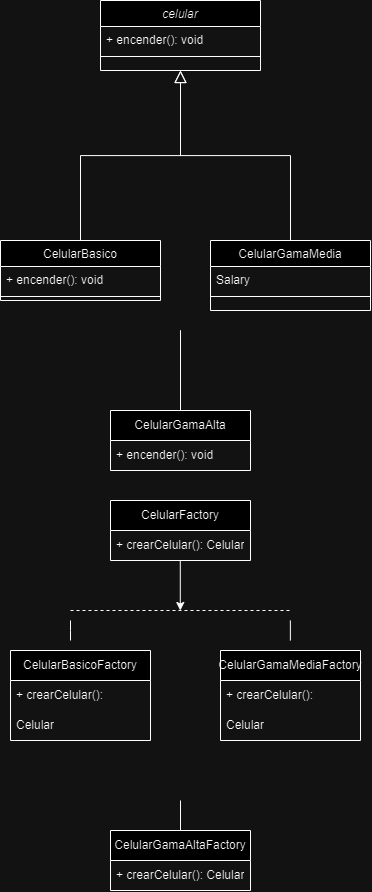

The diagram above was exported from draw.io. Its source (the exported page's mxGraphModel, read from the mxfile embedded in the PNG):
<mxGraphModel dx="1723" dy="708" grid="1" gridSize="10" guides="1" tooltips="1" connect="1" arrows="1" fold="1" page="1" pageScale="1" pageWidth="827" pageHeight="1169" math="0" shadow="0">
  <root>
    <mxCell id="WIyWlLk6GJQsqaUBKTNV-0" />
    <mxCell id="WIyWlLk6GJQsqaUBKTNV-1" parent="WIyWlLk6GJQsqaUBKTNV-0" />
    <mxCell id="zkfFHV4jXpPFQw0GAbJ--0" value="celular" style="swimlane;fontStyle=2;align=center;verticalAlign=top;childLayout=stackLayout;horizontal=1;startSize=26;horizontalStack=0;resizeParent=1;resizeLast=0;collapsible=1;marginBottom=0;rounded=0;shadow=0;strokeWidth=1;" parent="WIyWlLk6GJQsqaUBKTNV-1" vertex="1">
      <mxGeometry x="220" y="120" width="160" height="70" as="geometry">
        <mxRectangle x="230" y="140" width="160" height="26" as="alternateBounds" />
      </mxGeometry>
    </mxCell>
    <mxCell id="zkfFHV4jXpPFQw0GAbJ--2" value="+ encender(): void" style="text;align=left;verticalAlign=top;spacingLeft=4;spacingRight=4;overflow=hidden;rotatable=0;points=[[0,0.5],[1,0.5]];portConstraint=eastwest;rounded=0;shadow=0;html=0;" parent="zkfFHV4jXpPFQw0GAbJ--0" vertex="1">
      <mxGeometry y="26" width="160" height="26" as="geometry" />
    </mxCell>
    <mxCell id="zkfFHV4jXpPFQw0GAbJ--4" value="" style="line;html=1;strokeWidth=1;align=left;verticalAlign=middle;spacingTop=-1;spacingLeft=3;spacingRight=3;rotatable=0;labelPosition=right;points=[];portConstraint=eastwest;" parent="zkfFHV4jXpPFQw0GAbJ--0" vertex="1">
      <mxGeometry y="52" width="160" height="8" as="geometry" />
    </mxCell>
    <mxCell id="zkfFHV4jXpPFQw0GAbJ--6" value="CelularBasico" style="swimlane;fontStyle=0;align=center;verticalAlign=top;childLayout=stackLayout;horizontal=1;startSize=26;horizontalStack=0;resizeParent=1;resizeLast=0;collapsible=1;marginBottom=0;rounded=0;shadow=0;strokeWidth=1;" parent="WIyWlLk6GJQsqaUBKTNV-1" vertex="1">
      <mxGeometry x="120" y="360" width="160" height="60" as="geometry">
        <mxRectangle x="130" y="380" width="160" height="26" as="alternateBounds" />
      </mxGeometry>
    </mxCell>
    <mxCell id="zkfFHV4jXpPFQw0GAbJ--7" value="+ encender(): void" style="text;align=left;verticalAlign=top;spacingLeft=4;spacingRight=4;overflow=hidden;rotatable=0;points=[[0,0.5],[1,0.5]];portConstraint=eastwest;" parent="zkfFHV4jXpPFQw0GAbJ--6" vertex="1">
      <mxGeometry y="26" width="160" height="26" as="geometry" />
    </mxCell>
    <mxCell id="zkfFHV4jXpPFQw0GAbJ--9" value="" style="line;html=1;strokeWidth=1;align=left;verticalAlign=middle;spacingTop=-1;spacingLeft=3;spacingRight=3;rotatable=0;labelPosition=right;points=[];portConstraint=eastwest;" parent="zkfFHV4jXpPFQw0GAbJ--6" vertex="1">
      <mxGeometry y="52" width="160" height="8" as="geometry" />
    </mxCell>
    <mxCell id="zkfFHV4jXpPFQw0GAbJ--12" value="" style="endArrow=block;endSize=10;endFill=0;shadow=0;strokeWidth=1;rounded=0;curved=0;edgeStyle=elbowEdgeStyle;elbow=vertical;" parent="WIyWlLk6GJQsqaUBKTNV-1" source="zkfFHV4jXpPFQw0GAbJ--6" target="zkfFHV4jXpPFQw0GAbJ--0" edge="1">
      <mxGeometry width="160" relative="1" as="geometry">
        <mxPoint x="200" y="203" as="sourcePoint" />
        <mxPoint x="200" y="203" as="targetPoint" />
      </mxGeometry>
    </mxCell>
    <mxCell id="zkfFHV4jXpPFQw0GAbJ--13" value="CelularGamaMedia" style="swimlane;fontStyle=0;align=center;verticalAlign=top;childLayout=stackLayout;horizontal=1;startSize=26;horizontalStack=0;resizeParent=1;resizeLast=0;collapsible=1;marginBottom=0;rounded=0;shadow=0;strokeWidth=1;" parent="WIyWlLk6GJQsqaUBKTNV-1" vertex="1">
      <mxGeometry x="330" y="360" width="160" height="70" as="geometry">
        <mxRectangle x="340" y="380" width="170" height="26" as="alternateBounds" />
      </mxGeometry>
    </mxCell>
    <mxCell id="zkfFHV4jXpPFQw0GAbJ--14" value="Salary" style="text;align=left;verticalAlign=top;spacingLeft=4;spacingRight=4;overflow=hidden;rotatable=0;points=[[0,0.5],[1,0.5]];portConstraint=eastwest;" parent="zkfFHV4jXpPFQw0GAbJ--13" vertex="1">
      <mxGeometry y="26" width="160" height="26" as="geometry" />
    </mxCell>
    <mxCell id="zkfFHV4jXpPFQw0GAbJ--15" value="" style="line;html=1;strokeWidth=1;align=left;verticalAlign=middle;spacingTop=-1;spacingLeft=3;spacingRight=3;rotatable=0;labelPosition=right;points=[];portConstraint=eastwest;" parent="zkfFHV4jXpPFQw0GAbJ--13" vertex="1">
      <mxGeometry y="52" width="160" height="8" as="geometry" />
    </mxCell>
    <mxCell id="zkfFHV4jXpPFQw0GAbJ--16" value="" style="endArrow=block;endSize=10;endFill=0;shadow=0;strokeWidth=1;rounded=0;curved=0;edgeStyle=elbowEdgeStyle;elbow=vertical;" parent="WIyWlLk6GJQsqaUBKTNV-1" source="zkfFHV4jXpPFQw0GAbJ--13" target="zkfFHV4jXpPFQw0GAbJ--0" edge="1">
      <mxGeometry width="160" relative="1" as="geometry">
        <mxPoint x="210" y="373" as="sourcePoint" />
        <mxPoint x="310" y="271" as="targetPoint" />
      </mxGeometry>
    </mxCell>
    <mxCell id="93MJ6g-w2ZLFjiUs1ntH-0" value="" style="endArrow=none;html=1;rounded=0;" edge="1" parent="WIyWlLk6GJQsqaUBKTNV-1" target="93MJ6g-w2ZLFjiUs1ntH-1">
      <mxGeometry width="50" height="50" relative="1" as="geometry">
        <mxPoint x="300" y="510" as="sourcePoint" />
        <mxPoint x="300" y="480" as="targetPoint" />
        <Array as="points">
          <mxPoint x="300" y="480" />
          <mxPoint x="300" y="450" />
        </Array>
      </mxGeometry>
    </mxCell>
    <mxCell id="93MJ6g-w2ZLFjiUs1ntH-1" value="CelularGamaAlta" style="swimlane;fontStyle=0;childLayout=stackLayout;horizontal=1;startSize=30;horizontalStack=0;resizeParent=1;resizeParentMax=0;resizeLast=0;collapsible=1;marginBottom=0;whiteSpace=wrap;html=1;" vertex="1" parent="WIyWlLk6GJQsqaUBKTNV-1">
      <mxGeometry x="230" y="530" width="140" height="60" as="geometry" />
    </mxCell>
    <mxCell id="93MJ6g-w2ZLFjiUs1ntH-2" value=" + encender(): void " style="text;strokeColor=none;fillColor=none;align=left;verticalAlign=middle;spacingLeft=4;spacingRight=4;overflow=hidden;points=[[0,0.5],[1,0.5]];portConstraint=eastwest;rotatable=0;whiteSpace=wrap;html=1;" vertex="1" parent="93MJ6g-w2ZLFjiUs1ntH-1">
      <mxGeometry y="30" width="140" height="30" as="geometry" />
    </mxCell>
    <mxCell id="93MJ6g-w2ZLFjiUs1ntH-5" value="CelularFactory" style="swimlane;fontStyle=0;childLayout=stackLayout;horizontal=1;startSize=30;horizontalStack=0;resizeParent=1;resizeParentMax=0;resizeLast=0;collapsible=1;marginBottom=0;whiteSpace=wrap;html=1;" vertex="1" parent="WIyWlLk6GJQsqaUBKTNV-1">
      <mxGeometry x="230" y="620" width="140" height="60" as="geometry" />
    </mxCell>
    <mxCell id="93MJ6g-w2ZLFjiUs1ntH-6" value="+ crearCelular(): Celular  " style="text;strokeColor=none;fillColor=none;align=left;verticalAlign=middle;spacingLeft=4;spacingRight=4;overflow=hidden;points=[[0,0.5],[1,0.5]];portConstraint=eastwest;rotatable=0;whiteSpace=wrap;html=1;" vertex="1" parent="93MJ6g-w2ZLFjiUs1ntH-5">
      <mxGeometry y="30" width="140" height="30" as="geometry" />
    </mxCell>
    <mxCell id="93MJ6g-w2ZLFjiUs1ntH-9" value="" style="endArrow=classic;html=1;rounded=0;" edge="1" parent="WIyWlLk6GJQsqaUBKTNV-1">
      <mxGeometry width="50" height="50" relative="1" as="geometry">
        <mxPoint x="299.79" y="680" as="sourcePoint" />
        <mxPoint x="299.79" y="730" as="targetPoint" />
      </mxGeometry>
    </mxCell>
    <mxCell id="93MJ6g-w2ZLFjiUs1ntH-10" value="" style="endArrow=none;dashed=1;html=1;rounded=0;" edge="1" parent="WIyWlLk6GJQsqaUBKTNV-1">
      <mxGeometry width="50" height="50" relative="1" as="geometry">
        <mxPoint x="190" y="730" as="sourcePoint" />
        <mxPoint x="410" y="730" as="targetPoint" />
      </mxGeometry>
    </mxCell>
    <mxCell id="93MJ6g-w2ZLFjiUs1ntH-11" value="" style="endArrow=none;html=1;rounded=0;" edge="1" parent="WIyWlLk6GJQsqaUBKTNV-1">
      <mxGeometry width="50" height="50" relative="1" as="geometry">
        <mxPoint x="409.87" y="740" as="sourcePoint" />
        <mxPoint x="409.87" y="760" as="targetPoint" />
      </mxGeometry>
    </mxCell>
    <mxCell id="93MJ6g-w2ZLFjiUs1ntH-12" value="" style="endArrow=none;html=1;rounded=0;" edge="1" parent="WIyWlLk6GJQsqaUBKTNV-1">
      <mxGeometry width="50" height="50" relative="1" as="geometry">
        <mxPoint x="190" y="760" as="sourcePoint" />
        <mxPoint x="190" y="740" as="targetPoint" />
        <Array as="points">
          <mxPoint x="190" y="750" />
        </Array>
      </mxGeometry>
    </mxCell>
    <mxCell id="93MJ6g-w2ZLFjiUs1ntH-13" value="CelularGamaMediaFactory" style="swimlane;fontStyle=0;childLayout=stackLayout;horizontal=1;startSize=30;horizontalStack=0;resizeParent=1;resizeParentMax=0;resizeLast=0;collapsible=1;marginBottom=0;whiteSpace=wrap;html=1;" vertex="1" parent="WIyWlLk6GJQsqaUBKTNV-1">
      <mxGeometry x="340" y="770" width="140" height="90" as="geometry" />
    </mxCell>
    <mxCell id="93MJ6g-w2ZLFjiUs1ntH-14" value=" + crearCelular():" style="text;strokeColor=none;fillColor=none;align=left;verticalAlign=middle;spacingLeft=4;spacingRight=4;overflow=hidden;points=[[0,0.5],[1,0.5]];portConstraint=eastwest;rotatable=0;whiteSpace=wrap;html=1;" vertex="1" parent="93MJ6g-w2ZLFjiUs1ntH-13">
      <mxGeometry y="30" width="140" height="30" as="geometry" />
    </mxCell>
    <mxCell id="93MJ6g-w2ZLFjiUs1ntH-15" value="Celular" style="text;strokeColor=none;fillColor=none;align=left;verticalAlign=middle;spacingLeft=4;spacingRight=4;overflow=hidden;points=[[0,0.5],[1,0.5]];portConstraint=eastwest;rotatable=0;whiteSpace=wrap;html=1;" vertex="1" parent="93MJ6g-w2ZLFjiUs1ntH-13">
      <mxGeometry y="60" width="140" height="30" as="geometry" />
    </mxCell>
    <mxCell id="93MJ6g-w2ZLFjiUs1ntH-18" value="CelularBasicoFactory" style="swimlane;fontStyle=0;childLayout=stackLayout;horizontal=1;startSize=30;horizontalStack=0;resizeParent=1;resizeParentMax=0;resizeLast=0;collapsible=1;marginBottom=0;whiteSpace=wrap;html=1;" vertex="1" parent="WIyWlLk6GJQsqaUBKTNV-1">
      <mxGeometry x="130" y="770" width="140" height="90" as="geometry" />
    </mxCell>
    <mxCell id="93MJ6g-w2ZLFjiUs1ntH-22" value=" + crearCelular():" style="text;strokeColor=none;fillColor=none;align=left;verticalAlign=middle;spacingLeft=4;spacingRight=4;overflow=hidden;points=[[0,0.5],[1,0.5]];portConstraint=eastwest;rotatable=0;whiteSpace=wrap;html=1;" vertex="1" parent="93MJ6g-w2ZLFjiUs1ntH-18">
      <mxGeometry y="30" width="140" height="30" as="geometry" />
    </mxCell>
    <mxCell id="93MJ6g-w2ZLFjiUs1ntH-23" value="Celular" style="text;strokeColor=none;fillColor=none;align=left;verticalAlign=middle;spacingLeft=4;spacingRight=4;overflow=hidden;points=[[0,0.5],[1,0.5]];portConstraint=eastwest;rotatable=0;whiteSpace=wrap;html=1;" vertex="1" parent="93MJ6g-w2ZLFjiUs1ntH-18">
      <mxGeometry y="60" width="140" height="30" as="geometry" />
    </mxCell>
    <mxCell id="93MJ6g-w2ZLFjiUs1ntH-24" value="" style="endArrow=none;html=1;rounded=0;" edge="1" parent="WIyWlLk6GJQsqaUBKTNV-1" target="93MJ6g-w2ZLFjiUs1ntH-25">
      <mxGeometry width="50" height="50" relative="1" as="geometry">
        <mxPoint x="300" y="920" as="sourcePoint" />
        <mxPoint x="300" y="880" as="targetPoint" />
      </mxGeometry>
    </mxCell>
    <mxCell id="93MJ6g-w2ZLFjiUs1ntH-25" value="CelularGamaAltaFactory" style="swimlane;fontStyle=0;childLayout=stackLayout;horizontal=1;startSize=30;horizontalStack=0;resizeParent=1;resizeParentMax=0;resizeLast=0;collapsible=1;marginBottom=0;whiteSpace=wrap;html=1;" vertex="1" parent="WIyWlLk6GJQsqaUBKTNV-1">
      <mxGeometry x="230" y="950" width="140" height="60" as="geometry" />
    </mxCell>
    <mxCell id="93MJ6g-w2ZLFjiUs1ntH-26" value=" + crearCelular(): Celular" style="text;strokeColor=none;fillColor=none;align=left;verticalAlign=middle;spacingLeft=4;spacingRight=4;overflow=hidden;points=[[0,0.5],[1,0.5]];portConstraint=eastwest;rotatable=0;whiteSpace=wrap;html=1;" vertex="1" parent="93MJ6g-w2ZLFjiUs1ntH-25">
      <mxGeometry y="30" width="140" height="30" as="geometry" />
    </mxCell>
  </root>
</mxGraphModel>